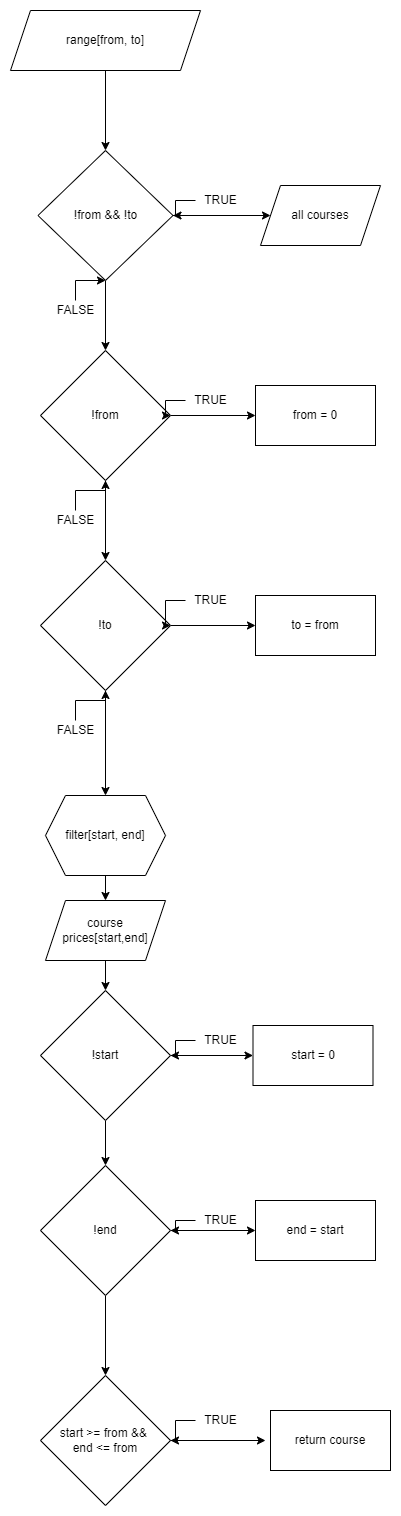

The diagram above was exported from draw.io. Its source (the exported page's mxGraphModel, read from the mxfile embedded in the PNG):
<mxGraphModel dx="1422" dy="754" grid="1" gridSize="10" guides="1" tooltips="1" connect="1" arrows="1" fold="1" page="1" pageScale="1" pageWidth="827" pageHeight="1169" math="0" shadow="0">
  <root>
    <mxCell id="WIyWlLk6GJQsqaUBKTNV-0" />
    <mxCell id="WIyWlLk6GJQsqaUBKTNV-1" parent="WIyWlLk6GJQsqaUBKTNV-0" />
    <mxCell id="TRhM0T2AhTIFZcgp0MB8-2" style="edgeStyle=orthogonalEdgeStyle;rounded=0;orthogonalLoop=1;jettySize=auto;html=1;" edge="1" parent="WIyWlLk6GJQsqaUBKTNV-1" source="TRhM0T2AhTIFZcgp0MB8-0">
      <mxGeometry relative="1" as="geometry">
        <mxPoint x="345" y="160" as="targetPoint" />
      </mxGeometry>
    </mxCell>
    <mxCell id="TRhM0T2AhTIFZcgp0MB8-0" value="range[from, to]" style="shape=parallelogram;perimeter=parallelogramPerimeter;whiteSpace=wrap;html=1;fixedSize=1;" vertex="1" parent="WIyWlLk6GJQsqaUBKTNV-1">
      <mxGeometry x="250" y="20" width="190" height="60" as="geometry" />
    </mxCell>
    <mxCell id="TRhM0T2AhTIFZcgp0MB8-8" style="edgeStyle=orthogonalEdgeStyle;rounded=0;orthogonalLoop=1;jettySize=auto;html=1;exitX=1;exitY=0.5;exitDx=0;exitDy=0;" edge="1" parent="WIyWlLk6GJQsqaUBKTNV-1" source="TRhM0T2AhTIFZcgp0MB8-3">
      <mxGeometry relative="1" as="geometry">
        <mxPoint x="510" y="225" as="targetPoint" />
      </mxGeometry>
    </mxCell>
    <mxCell id="TRhM0T2AhTIFZcgp0MB8-12" style="edgeStyle=orthogonalEdgeStyle;rounded=0;orthogonalLoop=1;jettySize=auto;html=1;exitX=0.5;exitY=1;exitDx=0;exitDy=0;" edge="1" parent="WIyWlLk6GJQsqaUBKTNV-1" source="TRhM0T2AhTIFZcgp0MB8-3">
      <mxGeometry relative="1" as="geometry">
        <mxPoint x="345" y="360" as="targetPoint" />
      </mxGeometry>
    </mxCell>
    <mxCell id="TRhM0T2AhTIFZcgp0MB8-3" value="!from &amp;amp;&amp;amp; !to" style="rhombus;whiteSpace=wrap;html=1;" vertex="1" parent="WIyWlLk6GJQsqaUBKTNV-1">
      <mxGeometry x="277.5" y="160" width="135" height="130" as="geometry" />
    </mxCell>
    <mxCell id="TRhM0T2AhTIFZcgp0MB8-20" value="" style="edgeStyle=orthogonalEdgeStyle;rounded=0;orthogonalLoop=1;jettySize=auto;html=1;" edge="1" parent="WIyWlLk6GJQsqaUBKTNV-1" source="TRhM0T2AhTIFZcgp0MB8-5" target="TRhM0T2AhTIFZcgp0MB8-3">
      <mxGeometry relative="1" as="geometry" />
    </mxCell>
    <mxCell id="TRhM0T2AhTIFZcgp0MB8-5" value="TRUE" style="text;html=1;align=center;verticalAlign=middle;resizable=0;points=[];autosize=1;strokeColor=none;fillColor=none;" vertex="1" parent="WIyWlLk6GJQsqaUBKTNV-1">
      <mxGeometry x="435" y="200" width="50" height="20" as="geometry" />
    </mxCell>
    <mxCell id="TRhM0T2AhTIFZcgp0MB8-6" value="all courses" style="shape=parallelogram;perimeter=parallelogramPerimeter;whiteSpace=wrap;html=1;fixedSize=1;" vertex="1" parent="WIyWlLk6GJQsqaUBKTNV-1">
      <mxGeometry x="500" y="195" width="120" height="60" as="geometry" />
    </mxCell>
    <mxCell id="TRhM0T2AhTIFZcgp0MB8-19" value="" style="edgeStyle=orthogonalEdgeStyle;rounded=0;orthogonalLoop=1;jettySize=auto;html=1;" edge="1" parent="WIyWlLk6GJQsqaUBKTNV-1" source="TRhM0T2AhTIFZcgp0MB8-13" target="TRhM0T2AhTIFZcgp0MB8-3">
      <mxGeometry relative="1" as="geometry" />
    </mxCell>
    <mxCell id="TRhM0T2AhTIFZcgp0MB8-13" value="FALSE" style="text;html=1;align=center;verticalAlign=middle;resizable=0;points=[];autosize=1;strokeColor=none;fillColor=none;" vertex="1" parent="WIyWlLk6GJQsqaUBKTNV-1">
      <mxGeometry x="290" y="310" width="50" height="20" as="geometry" />
    </mxCell>
    <mxCell id="TRhM0T2AhTIFZcgp0MB8-16" value="" style="edgeStyle=orthogonalEdgeStyle;rounded=0;orthogonalLoop=1;jettySize=auto;html=1;" edge="1" parent="WIyWlLk6GJQsqaUBKTNV-1" source="TRhM0T2AhTIFZcgp0MB8-14" target="TRhM0T2AhTIFZcgp0MB8-15">
      <mxGeometry relative="1" as="geometry" />
    </mxCell>
    <mxCell id="TRhM0T2AhTIFZcgp0MB8-23" value="" style="edgeStyle=orthogonalEdgeStyle;rounded=0;orthogonalLoop=1;jettySize=auto;html=1;" edge="1" parent="WIyWlLk6GJQsqaUBKTNV-1" source="TRhM0T2AhTIFZcgp0MB8-14" target="TRhM0T2AhTIFZcgp0MB8-22">
      <mxGeometry relative="1" as="geometry" />
    </mxCell>
    <mxCell id="TRhM0T2AhTIFZcgp0MB8-14" value="!from" style="rhombus;whiteSpace=wrap;html=1;" vertex="1" parent="WIyWlLk6GJQsqaUBKTNV-1">
      <mxGeometry x="280" y="360" width="130" height="130" as="geometry" />
    </mxCell>
    <mxCell id="TRhM0T2AhTIFZcgp0MB8-15" value="from = 0" style="whiteSpace=wrap;html=1;" vertex="1" parent="WIyWlLk6GJQsqaUBKTNV-1">
      <mxGeometry x="495" y="395" width="120" height="60" as="geometry" />
    </mxCell>
    <mxCell id="TRhM0T2AhTIFZcgp0MB8-21" value="" style="edgeStyle=orthogonalEdgeStyle;rounded=0;orthogonalLoop=1;jettySize=auto;html=1;" edge="1" parent="WIyWlLk6GJQsqaUBKTNV-1" source="TRhM0T2AhTIFZcgp0MB8-17" target="TRhM0T2AhTIFZcgp0MB8-14">
      <mxGeometry relative="1" as="geometry" />
    </mxCell>
    <mxCell id="TRhM0T2AhTIFZcgp0MB8-17" value="TRUE" style="text;html=1;align=center;verticalAlign=middle;resizable=0;points=[];autosize=1;strokeColor=none;fillColor=none;" vertex="1" parent="WIyWlLk6GJQsqaUBKTNV-1">
      <mxGeometry x="425" y="400" width="50" height="20" as="geometry" />
    </mxCell>
    <mxCell id="TRhM0T2AhTIFZcgp0MB8-25" value="" style="edgeStyle=orthogonalEdgeStyle;rounded=0;orthogonalLoop=1;jettySize=auto;html=1;" edge="1" parent="WIyWlLk6GJQsqaUBKTNV-1" source="TRhM0T2AhTIFZcgp0MB8-22" target="TRhM0T2AhTIFZcgp0MB8-24">
      <mxGeometry relative="1" as="geometry" />
    </mxCell>
    <mxCell id="TRhM0T2AhTIFZcgp0MB8-29" value="" style="edgeStyle=orthogonalEdgeStyle;rounded=0;orthogonalLoop=1;jettySize=auto;html=1;" edge="1" parent="WIyWlLk6GJQsqaUBKTNV-1" source="TRhM0T2AhTIFZcgp0MB8-22" target="TRhM0T2AhTIFZcgp0MB8-28">
      <mxGeometry relative="1" as="geometry" />
    </mxCell>
    <mxCell id="TRhM0T2AhTIFZcgp0MB8-22" value="!to" style="rhombus;whiteSpace=wrap;html=1;" vertex="1" parent="WIyWlLk6GJQsqaUBKTNV-1">
      <mxGeometry x="280" y="570" width="130" height="130" as="geometry" />
    </mxCell>
    <mxCell id="TRhM0T2AhTIFZcgp0MB8-24" value="to = from" style="whiteSpace=wrap;html=1;" vertex="1" parent="WIyWlLk6GJQsqaUBKTNV-1">
      <mxGeometry x="495" y="605" width="120" height="60" as="geometry" />
    </mxCell>
    <mxCell id="TRhM0T2AhTIFZcgp0MB8-27" value="" style="edgeStyle=orthogonalEdgeStyle;rounded=0;orthogonalLoop=1;jettySize=auto;html=1;" edge="1" parent="WIyWlLk6GJQsqaUBKTNV-1" source="TRhM0T2AhTIFZcgp0MB8-26" target="TRhM0T2AhTIFZcgp0MB8-22">
      <mxGeometry relative="1" as="geometry" />
    </mxCell>
    <mxCell id="TRhM0T2AhTIFZcgp0MB8-26" value="TRUE" style="text;html=1;align=center;verticalAlign=middle;resizable=0;points=[];autosize=1;strokeColor=none;fillColor=none;" vertex="1" parent="WIyWlLk6GJQsqaUBKTNV-1">
      <mxGeometry x="425" y="600" width="50" height="20" as="geometry" />
    </mxCell>
    <mxCell id="TRhM0T2AhTIFZcgp0MB8-52" value="" style="edgeStyle=orthogonalEdgeStyle;rounded=0;orthogonalLoop=1;jettySize=auto;html=1;" edge="1" parent="WIyWlLk6GJQsqaUBKTNV-1" source="TRhM0T2AhTIFZcgp0MB8-28" target="TRhM0T2AhTIFZcgp0MB8-51">
      <mxGeometry relative="1" as="geometry" />
    </mxCell>
    <mxCell id="TRhM0T2AhTIFZcgp0MB8-28" value="filter[start, end]" style="shape=hexagon;perimeter=hexagonPerimeter2;whiteSpace=wrap;html=1;fixedSize=1;" vertex="1" parent="WIyWlLk6GJQsqaUBKTNV-1">
      <mxGeometry x="285" y="805" width="120" height="80" as="geometry" />
    </mxCell>
    <mxCell id="TRhM0T2AhTIFZcgp0MB8-32" value="" style="edgeStyle=orthogonalEdgeStyle;rounded=0;orthogonalLoop=1;jettySize=auto;html=1;" edge="1" parent="WIyWlLk6GJQsqaUBKTNV-1" source="TRhM0T2AhTIFZcgp0MB8-34" target="TRhM0T2AhTIFZcgp0MB8-35">
      <mxGeometry relative="1" as="geometry" />
    </mxCell>
    <mxCell id="TRhM0T2AhTIFZcgp0MB8-33" value="" style="edgeStyle=orthogonalEdgeStyle;rounded=0;orthogonalLoop=1;jettySize=auto;html=1;" edge="1" parent="WIyWlLk6GJQsqaUBKTNV-1" source="TRhM0T2AhTIFZcgp0MB8-34" target="TRhM0T2AhTIFZcgp0MB8-39">
      <mxGeometry relative="1" as="geometry" />
    </mxCell>
    <mxCell id="TRhM0T2AhTIFZcgp0MB8-34" value="!start" style="rhombus;whiteSpace=wrap;html=1;" vertex="1" parent="WIyWlLk6GJQsqaUBKTNV-1">
      <mxGeometry x="280" y="1000" width="130" height="130" as="geometry" />
    </mxCell>
    <mxCell id="TRhM0T2AhTIFZcgp0MB8-35" value="start = 0" style="whiteSpace=wrap;html=1;" vertex="1" parent="WIyWlLk6GJQsqaUBKTNV-1">
      <mxGeometry x="492.5" y="1035" width="120" height="60" as="geometry" />
    </mxCell>
    <mxCell id="TRhM0T2AhTIFZcgp0MB8-36" value="" style="edgeStyle=orthogonalEdgeStyle;rounded=0;orthogonalLoop=1;jettySize=auto;html=1;" edge="1" parent="WIyWlLk6GJQsqaUBKTNV-1" source="TRhM0T2AhTIFZcgp0MB8-37" target="TRhM0T2AhTIFZcgp0MB8-34">
      <mxGeometry relative="1" as="geometry" />
    </mxCell>
    <mxCell id="TRhM0T2AhTIFZcgp0MB8-37" value="TRUE" style="text;html=1;align=center;verticalAlign=middle;resizable=0;points=[];autosize=1;strokeColor=none;fillColor=none;" vertex="1" parent="WIyWlLk6GJQsqaUBKTNV-1">
      <mxGeometry x="435" y="1040" width="50" height="20" as="geometry" />
    </mxCell>
    <mxCell id="TRhM0T2AhTIFZcgp0MB8-55" value="" style="edgeStyle=orthogonalEdgeStyle;rounded=0;orthogonalLoop=1;jettySize=auto;html=1;" edge="1" parent="WIyWlLk6GJQsqaUBKTNV-1" source="TRhM0T2AhTIFZcgp0MB8-39" target="TRhM0T2AhTIFZcgp0MB8-40">
      <mxGeometry relative="1" as="geometry" />
    </mxCell>
    <mxCell id="TRhM0T2AhTIFZcgp0MB8-58" value="" style="edgeStyle=orthogonalEdgeStyle;rounded=0;orthogonalLoop=1;jettySize=auto;html=1;" edge="1" parent="WIyWlLk6GJQsqaUBKTNV-1" source="TRhM0T2AhTIFZcgp0MB8-39" target="TRhM0T2AhTIFZcgp0MB8-57">
      <mxGeometry relative="1" as="geometry" />
    </mxCell>
    <mxCell id="TRhM0T2AhTIFZcgp0MB8-39" value="!end" style="rhombus;whiteSpace=wrap;html=1;" vertex="1" parent="WIyWlLk6GJQsqaUBKTNV-1">
      <mxGeometry x="280" y="1175" width="130" height="130" as="geometry" />
    </mxCell>
    <mxCell id="TRhM0T2AhTIFZcgp0MB8-40" value="end = start" style="whiteSpace=wrap;html=1;" vertex="1" parent="WIyWlLk6GJQsqaUBKTNV-1">
      <mxGeometry x="495" y="1210" width="120" height="60" as="geometry" />
    </mxCell>
    <mxCell id="TRhM0T2AhTIFZcgp0MB8-56" value="" style="edgeStyle=orthogonalEdgeStyle;rounded=0;orthogonalLoop=1;jettySize=auto;html=1;" edge="1" parent="WIyWlLk6GJQsqaUBKTNV-1" source="TRhM0T2AhTIFZcgp0MB8-42" target="TRhM0T2AhTIFZcgp0MB8-39">
      <mxGeometry relative="1" as="geometry" />
    </mxCell>
    <mxCell id="TRhM0T2AhTIFZcgp0MB8-42" value="TRUE" style="text;html=1;align=center;verticalAlign=middle;resizable=0;points=[];autosize=1;strokeColor=none;fillColor=none;" vertex="1" parent="WIyWlLk6GJQsqaUBKTNV-1">
      <mxGeometry x="435" y="1220" width="50" height="20" as="geometry" />
    </mxCell>
    <mxCell id="TRhM0T2AhTIFZcgp0MB8-46" value="" style="edgeStyle=orthogonalEdgeStyle;rounded=0;orthogonalLoop=1;jettySize=auto;html=1;" edge="1" parent="WIyWlLk6GJQsqaUBKTNV-1" source="TRhM0T2AhTIFZcgp0MB8-45" target="TRhM0T2AhTIFZcgp0MB8-14">
      <mxGeometry relative="1" as="geometry" />
    </mxCell>
    <mxCell id="TRhM0T2AhTIFZcgp0MB8-45" value="FALSE" style="text;html=1;align=center;verticalAlign=middle;resizable=0;points=[];autosize=1;strokeColor=none;fillColor=none;" vertex="1" parent="WIyWlLk6GJQsqaUBKTNV-1">
      <mxGeometry x="290" y="520" width="50" height="20" as="geometry" />
    </mxCell>
    <mxCell id="TRhM0T2AhTIFZcgp0MB8-48" value="" style="edgeStyle=orthogonalEdgeStyle;rounded=0;orthogonalLoop=1;jettySize=auto;html=1;" edge="1" parent="WIyWlLk6GJQsqaUBKTNV-1" source="TRhM0T2AhTIFZcgp0MB8-47" target="TRhM0T2AhTIFZcgp0MB8-22">
      <mxGeometry relative="1" as="geometry" />
    </mxCell>
    <mxCell id="TRhM0T2AhTIFZcgp0MB8-47" value="FALSE" style="text;html=1;align=center;verticalAlign=middle;resizable=0;points=[];autosize=1;strokeColor=none;fillColor=none;" vertex="1" parent="WIyWlLk6GJQsqaUBKTNV-1">
      <mxGeometry x="290" y="730" width="50" height="20" as="geometry" />
    </mxCell>
    <mxCell id="TRhM0T2AhTIFZcgp0MB8-53" value="" style="edgeStyle=orthogonalEdgeStyle;rounded=0;orthogonalLoop=1;jettySize=auto;html=1;" edge="1" parent="WIyWlLk6GJQsqaUBKTNV-1" source="TRhM0T2AhTIFZcgp0MB8-51" target="TRhM0T2AhTIFZcgp0MB8-34">
      <mxGeometry relative="1" as="geometry" />
    </mxCell>
    <mxCell id="TRhM0T2AhTIFZcgp0MB8-51" value="course&lt;br&gt;prices[start,end]" style="shape=parallelogram;perimeter=parallelogramPerimeter;whiteSpace=wrap;html=1;fixedSize=1;" vertex="1" parent="WIyWlLk6GJQsqaUBKTNV-1">
      <mxGeometry x="285" y="910" width="120" height="60" as="geometry" />
    </mxCell>
    <mxCell id="TRhM0T2AhTIFZcgp0MB8-60" value="" style="edgeStyle=orthogonalEdgeStyle;rounded=0;orthogonalLoop=1;jettySize=auto;html=1;" edge="1" parent="WIyWlLk6GJQsqaUBKTNV-1" source="TRhM0T2AhTIFZcgp0MB8-57">
      <mxGeometry relative="1" as="geometry">
        <mxPoint x="505" y="1450" as="targetPoint" />
      </mxGeometry>
    </mxCell>
    <mxCell id="TRhM0T2AhTIFZcgp0MB8-57" value="start &amp;gt;= from &amp;amp;&amp;amp;&amp;nbsp;&lt;br&gt;end &amp;lt;= from" style="rhombus;whiteSpace=wrap;html=1;" vertex="1" parent="WIyWlLk6GJQsqaUBKTNV-1">
      <mxGeometry x="280" y="1385" width="130" height="130" as="geometry" />
    </mxCell>
    <mxCell id="TRhM0T2AhTIFZcgp0MB8-61" value="return course" style="rounded=0;whiteSpace=wrap;html=1;" vertex="1" parent="WIyWlLk6GJQsqaUBKTNV-1">
      <mxGeometry x="510" y="1420" width="120" height="60" as="geometry" />
    </mxCell>
    <mxCell id="TRhM0T2AhTIFZcgp0MB8-63" value="" style="edgeStyle=orthogonalEdgeStyle;rounded=0;orthogonalLoop=1;jettySize=auto;html=1;" edge="1" parent="WIyWlLk6GJQsqaUBKTNV-1" source="TRhM0T2AhTIFZcgp0MB8-62" target="TRhM0T2AhTIFZcgp0MB8-57">
      <mxGeometry relative="1" as="geometry" />
    </mxCell>
    <mxCell id="TRhM0T2AhTIFZcgp0MB8-62" value="TRUE" style="text;html=1;align=center;verticalAlign=middle;resizable=0;points=[];autosize=1;strokeColor=none;fillColor=none;" vertex="1" parent="WIyWlLk6GJQsqaUBKTNV-1">
      <mxGeometry x="435" y="1420" width="50" height="20" as="geometry" />
    </mxCell>
  </root>
</mxGraphModel>